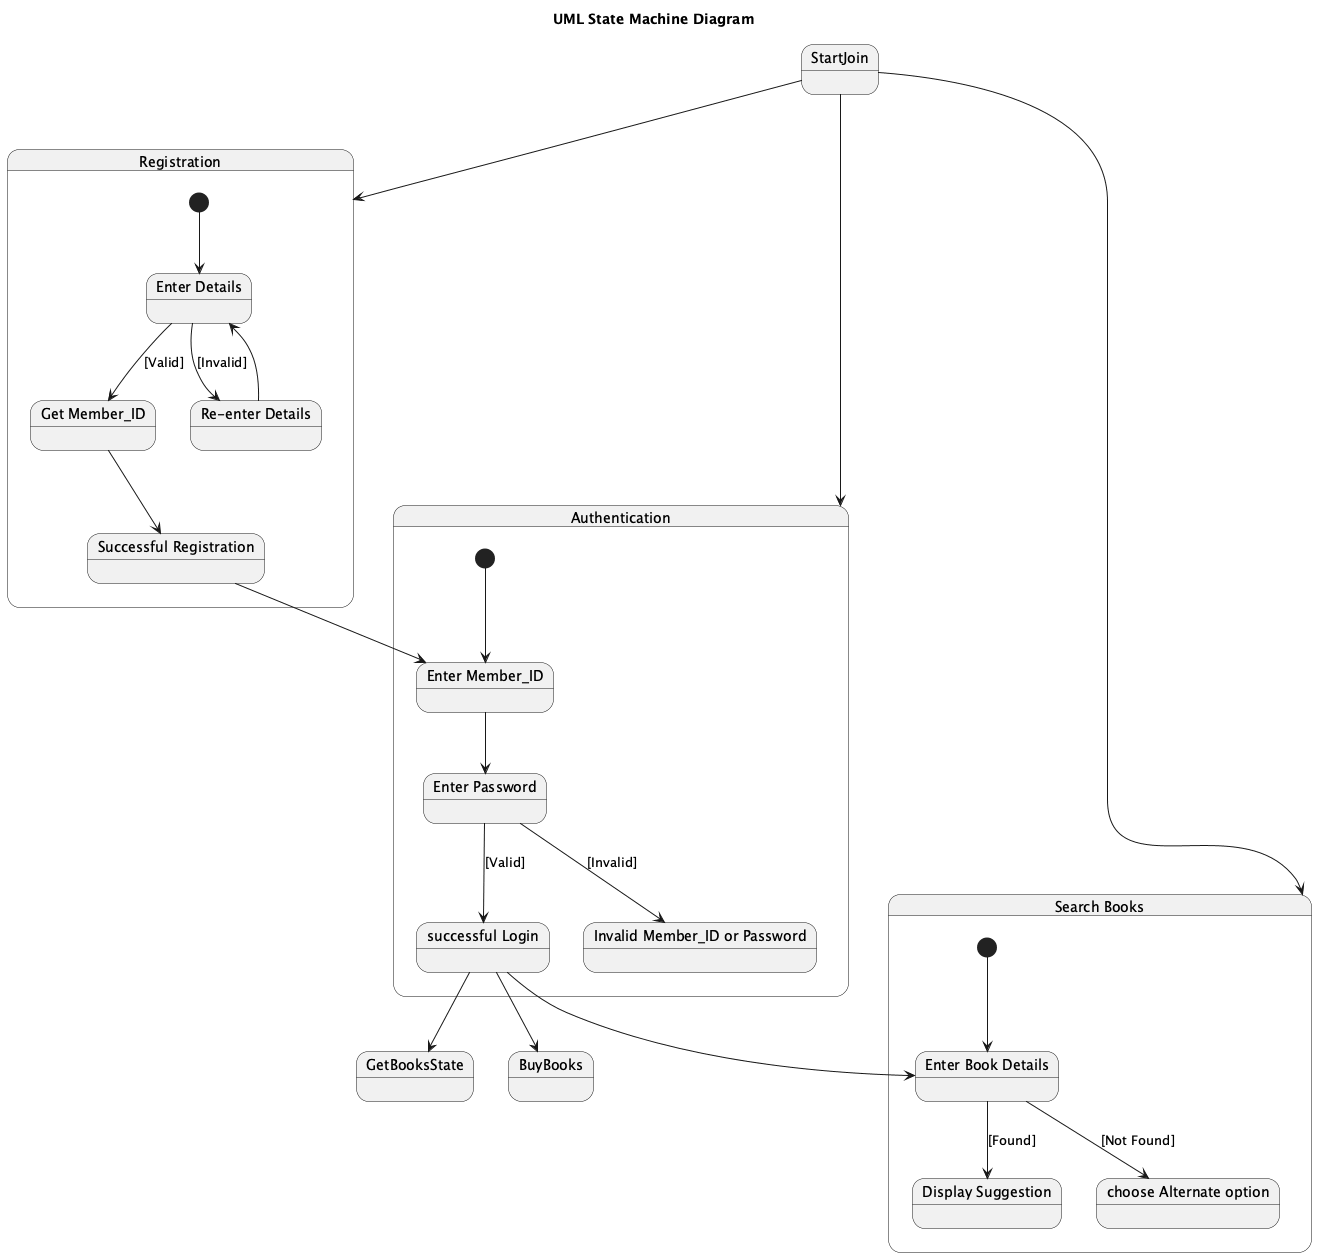

The diagram above was rendered by PlantUML. Its source (embedded in the PNG):
@startuml
title UML State Machine Diagram

state "Registration" as Registration {
  [*] --> RegEnterDetails

  state "Enter Details" as RegEnterDetails
  state "Get Member_ID" as GetMemberID
  state "Successful Registration" as SuccessfulRegistration
  state "Re-enter Details" as ReEnterDetails

  RegEnterDetails --> GetMemberID : [Valid]
  RegEnterDetails --> ReEnterDetails : [Invalid]
  ReEnterDetails --> RegEnterDetails
  GetMemberID --> SuccessfulRegistration
}

state "Authentication" as Authentication {
  [*] --> AuthEnterMemberID

  state "Enter Member_ID" as AuthEnterMemberID
  state "Enter Password" as EnterPassword
  state "successful Login" as SuccessfulLogin
  state "Invalid Member_ID or Password" as InvalidCreds

  AuthEnterMemberID --> EnterPassword
  EnterPassword --> SuccessfulLogin : [Valid]
  EnterPassword --> InvalidCreds : [Invalid]
}

state "Search Books" as SearchBooks {
  [*] --> EnterBookDetails

  state "Enter Book Details" as EnterBookDetails
  state "Display Suggestion" as DisplaySuggestion
  state "choose Alternate option" as ChooseAlternate

  EnterBookDetails --> DisplaySuggestion : [Found]
  EnterBookDetails --> ChooseAlternate : [Not Found]
}

state StartJoin
StartJoin --> Registration
StartJoin --> Authentication
StartJoin --> SearchBooks

SuccessfulRegistration --> AuthEnterMemberID

SuccessfulLogin --> EnterBookDetails
SuccessfulLogin --> GetBooksState
SuccessfulLogin --> BuyBooks
@enduml